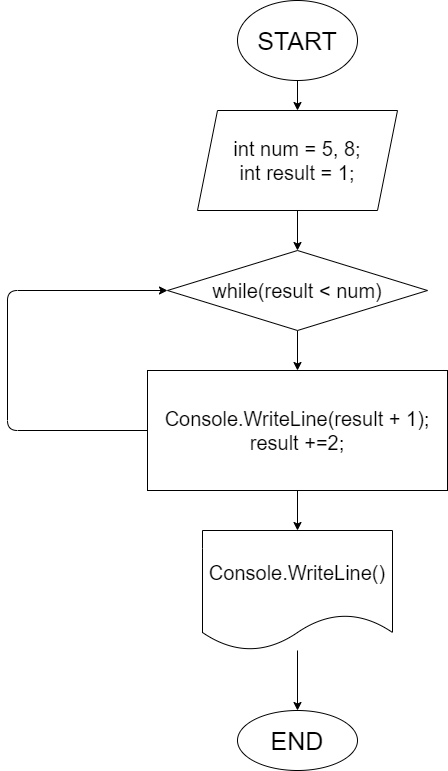

The diagram above was exported from draw.io. Its source (the exported page's mxGraphModel, read from the mxfile embedded in the PNG):
<mxGraphModel dx="883" dy="387" grid="1" gridSize="10" guides="1" tooltips="1" connect="1" arrows="1" fold="1" page="1" pageScale="1" pageWidth="827" pageHeight="1169" math="0" shadow="0">
  <root>
    <mxCell id="0" />
    <mxCell id="1" parent="0" />
    <mxCell id="4" value="" style="edgeStyle=none;html=1;" edge="1" parent="1" source="2" target="3">
      <mxGeometry relative="1" as="geometry" />
    </mxCell>
    <mxCell id="2" value="&lt;font style=&quot;font-size: 25px&quot;&gt;START&lt;/font&gt;" style="ellipse;whiteSpace=wrap;html=1;" vertex="1" parent="1">
      <mxGeometry x="310" width="120" height="80" as="geometry" />
    </mxCell>
    <mxCell id="6" value="" style="edgeStyle=none;html=1;fontSize=20;" edge="1" parent="1" source="3" target="5">
      <mxGeometry relative="1" as="geometry" />
    </mxCell>
    <mxCell id="3" value="&lt;font style=&quot;font-size: 20px&quot;&gt;int num = 5, 8;&lt;br&gt;int result = 1;&lt;/font&gt;" style="shape=parallelogram;perimeter=parallelogramPerimeter;whiteSpace=wrap;html=1;fixedSize=1;" vertex="1" parent="1">
      <mxGeometry x="270" y="110" width="200" height="100" as="geometry" />
    </mxCell>
    <mxCell id="8" value="" style="edgeStyle=none;html=1;fontSize=20;" edge="1" parent="1" source="5" target="7">
      <mxGeometry relative="1" as="geometry" />
    </mxCell>
    <mxCell id="5" value="&lt;font style=&quot;font-size: 20px&quot;&gt;while(result &amp;lt; num)&lt;/font&gt;" style="rhombus;whiteSpace=wrap;html=1;" vertex="1" parent="1">
      <mxGeometry x="240" y="250" width="260" height="80" as="geometry" />
    </mxCell>
    <mxCell id="10" value="" style="edgeStyle=none;html=1;fontSize=20;" edge="1" parent="1" source="7" target="9">
      <mxGeometry relative="1" as="geometry" />
    </mxCell>
    <mxCell id="13" style="edgeStyle=none;html=1;exitX=0;exitY=0.5;exitDx=0;exitDy=0;entryX=0;entryY=0.5;entryDx=0;entryDy=0;fontSize=25;" edge="1" parent="1" source="7" target="5">
      <mxGeometry relative="1" as="geometry">
        <Array as="points">
          <mxPoint x="80" y="430" />
          <mxPoint x="80" y="290" />
        </Array>
      </mxGeometry>
    </mxCell>
    <mxCell id="7" value="&lt;font style=&quot;font-size: 20px&quot;&gt;Console.WriteLine(result + 1);&lt;br&gt;result +=2;&lt;/font&gt;" style="whiteSpace=wrap;html=1;" vertex="1" parent="1">
      <mxGeometry x="220" y="370" width="300" height="120" as="geometry" />
    </mxCell>
    <mxCell id="12" value="" style="edgeStyle=none;html=1;fontSize=20;" edge="1" parent="1" source="9" target="11">
      <mxGeometry relative="1" as="geometry" />
    </mxCell>
    <mxCell id="9" value="&lt;font style=&quot;font-size: 20px&quot;&gt;Console.WriteLine()&lt;/font&gt;" style="shape=document;whiteSpace=wrap;html=1;boundedLbl=1;" vertex="1" parent="1">
      <mxGeometry x="275" y="530" width="190" height="120" as="geometry" />
    </mxCell>
    <mxCell id="11" value="&lt;font style=&quot;font-size: 25px&quot;&gt;END&lt;/font&gt;" style="ellipse;whiteSpace=wrap;html=1;" vertex="1" parent="1">
      <mxGeometry x="310" y="710" width="120" height="60" as="geometry" />
    </mxCell>
  </root>
</mxGraphModel>